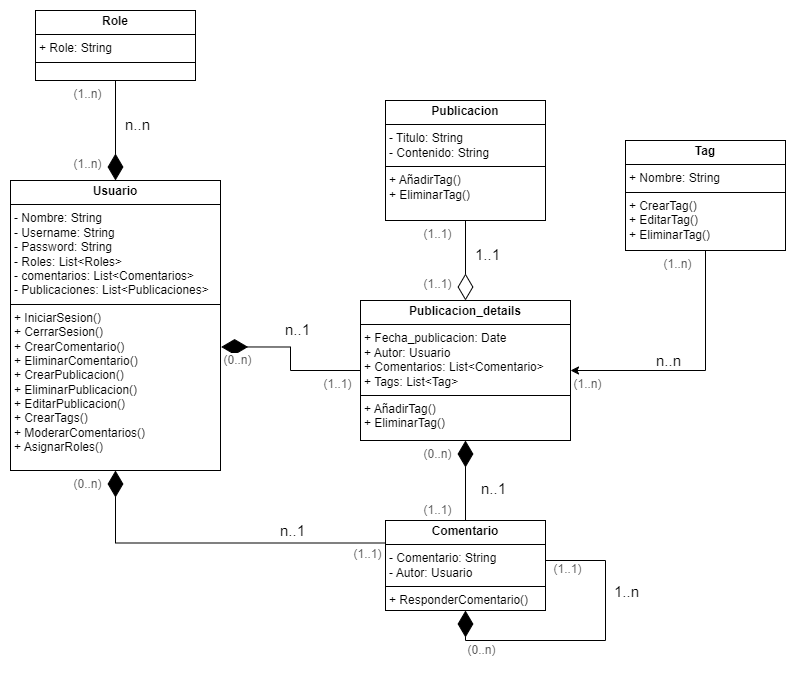

The diagram above was exported from draw.io. Its source (the exported page's mxGraphModel, read from the mxfile embedded in the PNG):
<mxGraphModel dx="2066" dy="1151" grid="1" gridSize="10" guides="1" tooltips="1" connect="1" arrows="1" fold="1" page="1" pageScale="1" pageWidth="827" pageHeight="1169" math="0" shadow="0">
  <root>
    <mxCell id="0" />
    <mxCell id="1" parent="0" />
    <mxCell id="7ReRXEDkoX02v3gWNWav-2" value="&lt;p style=&quot;margin:0px;margin-top:4px;text-align:center;&quot;&gt;&lt;b&gt;Usuario&lt;/b&gt;&lt;/p&gt;&lt;hr size=&quot;1&quot; style=&quot;border-style:solid;&quot;&gt;&lt;p style=&quot;margin: 0px 0px 0px 4px;&quot;&gt;- Nombre: String&lt;/p&gt;&lt;p style=&quot;margin: 0px 0px 0px 4px;&quot;&gt;- Username: String&lt;/p&gt;&lt;p style=&quot;margin: 0px 0px 0px 4px;&quot;&gt;- Password: String&lt;/p&gt;&lt;p style=&quot;margin: 0px 0px 0px 4px;&quot;&gt;- Roles: List&amp;lt;Roles&amp;gt;&lt;/p&gt;&lt;p style=&quot;margin: 0px 0px 0px 4px;&quot;&gt;- comentarios: List&amp;lt;Comentarios&amp;gt;&lt;/p&gt;&lt;p style=&quot;margin:0px;margin-left:4px;&quot;&gt;- Publicaciones: List&amp;lt;Publicaciones&amp;gt;&lt;/p&gt;&lt;hr size=&quot;1&quot; style=&quot;border-style:solid;&quot;&gt;&lt;p style=&quot;margin: 0px 0px 0px 4px;&quot;&gt;+ IniciarSesion()&lt;/p&gt;&lt;p style=&quot;margin: 0px 0px 0px 4px;&quot;&gt;+ CerrarSesion()&lt;/p&gt;&lt;p style=&quot;margin: 0px 0px 0px 4px;&quot;&gt;+ CrearComentario()&lt;/p&gt;&lt;p style=&quot;margin: 0px 0px 0px 4px;&quot;&gt;+ EliminarComentario()&lt;/p&gt;&lt;p style=&quot;margin:0px;margin-left:4px;&quot;&gt;&lt;span style=&quot;background-color: initial;&quot;&gt;+ CrearPublicacion()&lt;/span&gt;&lt;br&gt;&lt;/p&gt;&lt;p style=&quot;margin:0px;margin-left:4px;&quot;&gt;&lt;span style=&quot;background-color: initial;&quot;&gt;+ EliminarPublicacion()&lt;/span&gt;&lt;/p&gt;&lt;p style=&quot;margin:0px;margin-left:4px;&quot;&gt;&lt;span style=&quot;background-color: initial;&quot;&gt;+ EditarPublicacion()&lt;/span&gt;&lt;/p&gt;&lt;p style=&quot;margin: 0px 0px 0px 4px;&quot;&gt;&lt;span style=&quot;background-color: initial;&quot;&gt;+ CrearTags()&lt;/span&gt;&lt;br&gt;&lt;/p&gt;&lt;p style=&quot;margin: 0px 0px 0px 4px;&quot;&gt;&lt;span style=&quot;background-color: initial;&quot;&gt;+ ModerarComentarios()&lt;/span&gt;&lt;/p&gt;&lt;p style=&quot;margin: 0px 0px 0px 4px;&quot;&gt;&lt;span style=&quot;background-color: initial;&quot;&gt;+ AsignarRoles()&lt;/span&gt;&lt;/p&gt;&lt;p style=&quot;margin: 0px 0px 0px 4px;&quot;&gt;&lt;br&gt;&lt;/p&gt;&lt;p style=&quot;margin:0px;margin-left:4px;&quot;&gt;&lt;br&gt;&lt;/p&gt;" style="verticalAlign=top;align=left;overflow=fill;html=1;whiteSpace=wrap;" parent="1" vertex="1">
      <mxGeometry x="25" y="400" width="210" height="290" as="geometry" />
    </mxCell>
    <mxCell id="7ReRXEDkoX02v3gWNWav-3" value="&lt;p style=&quot;margin:0px;margin-top:4px;text-align:center;&quot;&gt;&lt;b&gt;Comentario&lt;/b&gt;&lt;/p&gt;&lt;hr size=&quot;1&quot; style=&quot;border-style:solid;&quot;&gt;&lt;p style=&quot;margin:0px;margin-left:4px;&quot;&gt;- Comentario: String&lt;/p&gt;&lt;p style=&quot;margin:0px;margin-left:4px;&quot;&gt;- Autor: Usuario&lt;/p&gt;&lt;hr size=&quot;1&quot; style=&quot;border-style:solid;&quot;&gt;&lt;p style=&quot;margin:0px;margin-left:4px;&quot;&gt;+ ResponderComentario()&lt;/p&gt;" style="verticalAlign=top;align=left;overflow=fill;html=1;whiteSpace=wrap;" parent="1" vertex="1">
      <mxGeometry x="400" y="740" width="160" height="90" as="geometry" />
    </mxCell>
    <mxCell id="7ReRXEDkoX02v3gWNWav-4" value="&lt;p style=&quot;margin:0px;margin-top:4px;text-align:center;&quot;&gt;&lt;b&gt;Publicacion_details&lt;/b&gt;&lt;/p&gt;&lt;hr size=&quot;1&quot; style=&quot;border-style:solid;&quot;&gt;&lt;p style=&quot;margin:0px;margin-left:4px;&quot;&gt;+ Fecha_publicacion: Date&lt;/p&gt;&lt;p style=&quot;margin:0px;margin-left:4px;&quot;&gt;+ Autor: Usuario&lt;/p&gt;&lt;p style=&quot;margin:0px;margin-left:4px;&quot;&gt;+ Comentarios: List&amp;lt;Comentario&amp;gt;&lt;/p&gt;&lt;p style=&quot;margin:0px;margin-left:4px;&quot;&gt;+ Tags: List&amp;lt;Tag&amp;gt;&lt;/p&gt;&lt;hr size=&quot;1&quot; style=&quot;border-style:solid;&quot;&gt;&lt;p style=&quot;margin:0px;margin-left:4px;&quot;&gt;+ AñadirTag()&lt;/p&gt;&lt;p style=&quot;margin:0px;margin-left:4px;&quot;&gt;+ EliminarTag()&lt;/p&gt;" style="verticalAlign=top;align=left;overflow=fill;html=1;whiteSpace=wrap;" parent="1" vertex="1">
      <mxGeometry x="375" y="520" width="210" height="140" as="geometry" />
    </mxCell>
    <mxCell id="7ReRXEDkoX02v3gWNWav-5" value="&lt;p style=&quot;margin:0px;margin-top:4px;text-align:center;&quot;&gt;&lt;b&gt;Publicacion&lt;/b&gt;&lt;/p&gt;&lt;hr size=&quot;1&quot; style=&quot;border-style:solid;&quot;&gt;&lt;p style=&quot;margin:0px;margin-left:4px;&quot;&gt;- Titulo: String&lt;/p&gt;&lt;p style=&quot;margin:0px;margin-left:4px;&quot;&gt;- Contenido: String&lt;/p&gt;&lt;hr size=&quot;1&quot; style=&quot;border-style:solid;&quot;&gt;&lt;p style=&quot;margin:0px;margin-left:4px;&quot;&gt;+ AñadirTag()&lt;/p&gt;&lt;p style=&quot;margin:0px;margin-left:4px;&quot;&gt;+ EliminarTag()&lt;/p&gt;" style="verticalAlign=top;align=left;overflow=fill;html=1;whiteSpace=wrap;" parent="1" vertex="1">
      <mxGeometry x="400" y="320" width="160" height="120" as="geometry" />
    </mxCell>
    <mxCell id="7ReRXEDkoX02v3gWNWav-6" value="&lt;p style=&quot;margin:0px;margin-top:4px;text-align:center;&quot;&gt;&lt;b&gt;Tag&lt;/b&gt;&lt;/p&gt;&lt;hr size=&quot;1&quot; style=&quot;border-style:solid;&quot;&gt;&lt;p style=&quot;margin:0px;margin-left:4px;&quot;&gt;+ Nombre: String&lt;/p&gt;&lt;hr size=&quot;1&quot; style=&quot;border-style:solid;&quot;&gt;&lt;p style=&quot;margin:0px;margin-left:4px;&quot;&gt;+ CrearTag()&lt;/p&gt;&lt;p style=&quot;margin:0px;margin-left:4px;&quot;&gt;+ EditarTag()&lt;/p&gt;&lt;p style=&quot;margin:0px;margin-left:4px;&quot;&gt;+ EliminarTag()&lt;/p&gt;" style="verticalAlign=top;align=left;overflow=fill;html=1;whiteSpace=wrap;" parent="1" vertex="1">
      <mxGeometry x="640" y="360" width="160" height="110" as="geometry" />
    </mxCell>
    <mxCell id="7ReRXEDkoX02v3gWNWav-10" value="" style="endArrow=diamondThin;endFill=1;endSize=24;html=1;rounded=0;exitX=0;exitY=0.25;exitDx=0;exitDy=0;entryX=0.5;entryY=1;entryDx=0;entryDy=0;edgeStyle=orthogonalEdgeStyle;" parent="1" source="7ReRXEDkoX02v3gWNWav-3" target="7ReRXEDkoX02v3gWNWav-2" edge="1">
      <mxGeometry width="160" relative="1" as="geometry">
        <mxPoint x="240" y="750" as="sourcePoint" />
        <mxPoint x="80" y="680" as="targetPoint" />
      </mxGeometry>
    </mxCell>
    <mxCell id="7ReRXEDkoX02v3gWNWav-12" value="" style="endArrow=diamondThin;endFill=1;endSize=24;html=1;rounded=0;entryX=0.5;entryY=1;entryDx=0;entryDy=0;edgeStyle=orthogonalEdgeStyle;exitX=1;exitY=0.5;exitDx=0;exitDy=0;" parent="1" source="7ReRXEDkoX02v3gWNWav-3" target="7ReRXEDkoX02v3gWNWav-3" edge="1">
      <mxGeometry width="160" relative="1" as="geometry">
        <mxPoint x="620" y="785" as="sourcePoint" />
        <mxPoint x="540" y="845" as="targetPoint" />
        <Array as="points">
          <mxPoint x="620" y="780" />
          <mxPoint x="620" y="860" />
          <mxPoint x="480" y="860" />
        </Array>
      </mxGeometry>
    </mxCell>
    <mxCell id="v8bX3xGMWY_JRIKdw7wT-4" value="1..n" style="edgeLabel;html=1;align=center;verticalAlign=middle;resizable=0;points=[];fontSize=15;horizontal=1;" parent="7ReRXEDkoX02v3gWNWav-12" connectable="0" vertex="1">
      <mxGeometry x="0.9048" y="5" relative="1" as="geometry">
        <mxPoint x="165" y="-35" as="offset" />
      </mxGeometry>
    </mxCell>
    <mxCell id="7ReRXEDkoX02v3gWNWav-13" value="" style="endArrow=diamondThin;endFill=1;endSize=24;html=1;rounded=0;entryX=0.5;entryY=1;entryDx=0;entryDy=0;exitX=0.5;exitY=0;exitDx=0;exitDy=0;edgeStyle=orthogonalEdgeStyle;" parent="1" source="7ReRXEDkoX02v3gWNWav-3" target="7ReRXEDkoX02v3gWNWav-4" edge="1">
      <mxGeometry width="160" relative="1" as="geometry">
        <mxPoint x="480" y="730" as="sourcePoint" />
        <mxPoint x="420" y="690" as="targetPoint" />
      </mxGeometry>
    </mxCell>
    <mxCell id="7ReRXEDkoX02v3gWNWav-18" style="edgeStyle=orthogonalEdgeStyle;rounded=0;orthogonalLoop=1;jettySize=auto;html=1;exitX=0.5;exitY=1;exitDx=0;exitDy=0;entryX=1;entryY=0.5;entryDx=0;entryDy=0;" parent="1" source="7ReRXEDkoX02v3gWNWav-6" target="7ReRXEDkoX02v3gWNWav-4" edge="1">
      <mxGeometry relative="1" as="geometry">
        <mxPoint x="806.89" y="450" as="sourcePoint" />
        <mxPoint x="610" y="598" as="targetPoint" />
      </mxGeometry>
    </mxCell>
    <mxCell id="7ReRXEDkoX02v3gWNWav-20" value="" style="endArrow=diamondThin;endFill=1;endSize=24;html=1;rounded=0;exitX=0;exitY=0.5;exitDx=0;exitDy=0;entryX=1.003;entryY=0.574;entryDx=0;entryDy=0;entryPerimeter=0;edgeStyle=orthogonalEdgeStyle;" parent="1" source="7ReRXEDkoX02v3gWNWav-4" target="7ReRXEDkoX02v3gWNWav-2" edge="1">
      <mxGeometry width="160" relative="1" as="geometry">
        <mxPoint x="300" y="580" as="sourcePoint" />
        <mxPoint x="320" y="560" as="targetPoint" />
      </mxGeometry>
    </mxCell>
    <mxCell id="v8bX3xGMWY_JRIKdw7wT-2" value="&lt;p style=&quot;margin:0px;margin-top:4px;text-align:center;&quot;&gt;&lt;b&gt;Role&lt;/b&gt;&lt;/p&gt;&lt;hr size=&quot;1&quot; style=&quot;border-style:solid;&quot;&gt;&lt;p style=&quot;margin:0px;margin-left:4px;&quot;&gt;+ Role: String&lt;/p&gt;&lt;hr size=&quot;1&quot; style=&quot;border-style:solid;&quot;&gt;&lt;p style=&quot;margin:0px;margin-left:4px;&quot;&gt;&lt;br&gt;&lt;/p&gt;" style="verticalAlign=top;align=left;overflow=fill;html=1;whiteSpace=wrap;" parent="1" vertex="1">
      <mxGeometry x="50" y="230" width="160" height="70" as="geometry" />
    </mxCell>
    <mxCell id="v8bX3xGMWY_JRIKdw7wT-3" value="" style="endArrow=diamondThin;endFill=1;endSize=24;html=1;rounded=0;entryX=0.5;entryY=0;entryDx=0;entryDy=0;exitX=0.5;exitY=1;exitDx=0;exitDy=0;" parent="1" source="v8bX3xGMWY_JRIKdw7wT-2" target="7ReRXEDkoX02v3gWNWav-2" edge="1">
      <mxGeometry width="160" relative="1" as="geometry">
        <mxPoint x="30" y="370" as="sourcePoint" />
        <mxPoint x="190" y="370" as="targetPoint" />
      </mxGeometry>
    </mxCell>
    <mxCell id="v8bX3xGMWY_JRIKdw7wT-7" value="n..n" style="edgeLabel;html=1;align=center;verticalAlign=middle;resizable=0;points=[];fontSize=15;horizontal=1;" parent="1" connectable="0" vertex="1">
      <mxGeometry x="670.9972448303147" y="575.9958759360409" as="geometry">
        <mxPoint x="12" y="4" as="offset" />
      </mxGeometry>
    </mxCell>
    <mxCell id="v8bX3xGMWY_JRIKdw7wT-10" value="n..1" style="edgeLabel;html=1;align=center;verticalAlign=middle;resizable=0;points=[];fontSize=15;horizontal=1;" parent="1" connectable="0" vertex="1">
      <mxGeometry x="299.9972448303147" y="749.9958759360409" as="geometry">
        <mxPoint x="7" as="offset" />
      </mxGeometry>
    </mxCell>
    <mxCell id="v8bX3xGMWY_JRIKdw7wT-11" value="1..1" style="edgeLabel;html=1;align=center;verticalAlign=middle;resizable=0;points=[];fontSize=15;horizontal=1;" parent="1" connectable="0" vertex="1">
      <mxGeometry x="489.9972448303147" y="469.9958759360409" as="geometry">
        <mxPoint x="12" y="4" as="offset" />
      </mxGeometry>
    </mxCell>
    <mxCell id="v8bX3xGMWY_JRIKdw7wT-12" value="n..n" style="edgeLabel;html=1;align=center;verticalAlign=middle;resizable=0;points=[];fontSize=15;horizontal=1;" parent="1" connectable="0" vertex="1">
      <mxGeometry x="139.99724483031468" y="339.9958759360409" as="geometry">
        <mxPoint x="12" y="4" as="offset" />
      </mxGeometry>
    </mxCell>
    <mxCell id="v8bX3xGMWY_JRIKdw7wT-13" value="n..1" style="edgeLabel;html=1;align=center;verticalAlign=middle;resizable=0;points=[];fontSize=15;horizontal=1;" parent="1" connectable="0" vertex="1">
      <mxGeometry x="299.9972448303147" y="544.9958759360409" as="geometry">
        <mxPoint x="12" y="4" as="offset" />
      </mxGeometry>
    </mxCell>
    <mxCell id="v8bX3xGMWY_JRIKdw7wT-14" value="n..1" style="edgeLabel;html=1;align=center;verticalAlign=middle;resizable=0;points=[];fontSize=15;horizontal=1;" parent="1" connectable="0" vertex="1">
      <mxGeometry x="499.9972448303147" y="709.9958759360409" as="geometry">
        <mxPoint x="8" y="-2" as="offset" />
      </mxGeometry>
    </mxCell>
    <mxCell id="v8bX3xGMWY_JRIKdw7wT-15" value="(1..n)" style="edgeLabel;html=1;align=center;verticalAlign=middle;resizable=0;points=[];fontSize=12;horizontal=1;fontColor=#5E5E5E;" parent="1" connectable="0" vertex="1">
      <mxGeometry x="679.9972448303147" y="479.9958759360409" as="geometry">
        <mxPoint x="12" y="4" as="offset" />
      </mxGeometry>
    </mxCell>
    <mxCell id="v8bX3xGMWY_JRIKdw7wT-16" value="(1..n)" style="edgeLabel;html=1;align=center;verticalAlign=middle;resizable=0;points=[];fontSize=12;horizontal=1;fontColor=#5E5E5E;" parent="1" connectable="0" vertex="1">
      <mxGeometry x="589.9972448303147" y="599.9958759360409" as="geometry">
        <mxPoint x="12" y="4" as="offset" />
      </mxGeometry>
    </mxCell>
    <mxCell id="v8bX3xGMWY_JRIKdw7wT-17" value="(1..1)" style="edgeLabel;html=1;align=center;verticalAlign=middle;resizable=0;points=[];fontSize=12;horizontal=1;fontColor=#5E5E5E;" parent="1" connectable="0" vertex="1">
      <mxGeometry x="569.9972448303147" y="784.9958759360409" as="geometry">
        <mxPoint x="12" y="4" as="offset" />
      </mxGeometry>
    </mxCell>
    <mxCell id="v8bX3xGMWY_JRIKdw7wT-18" value="(0..n)" style="edgeLabel;html=1;align=center;verticalAlign=middle;resizable=0;points=[];fontSize=12;horizontal=1;fontColor=#5E5E5E;" parent="1" connectable="0" vertex="1">
      <mxGeometry x="489.9972448303147" y="869.9958759360409" as="geometry">
        <mxPoint x="6" as="offset" />
      </mxGeometry>
    </mxCell>
    <mxCell id="v8bX3xGMWY_JRIKdw7wT-19" value="(0..n)" style="edgeLabel;html=1;align=center;verticalAlign=middle;resizable=0;points=[];fontSize=12;horizontal=1;fontColor=#5E5E5E;" parent="1" connectable="0" vertex="1">
      <mxGeometry x="439.9972448303147" y="669.9958759360409" as="geometry">
        <mxPoint x="12" y="4" as="offset" />
      </mxGeometry>
    </mxCell>
    <mxCell id="v8bX3xGMWY_JRIKdw7wT-20" value="(1..1)" style="edgeLabel;html=1;align=center;verticalAlign=middle;resizable=0;points=[];fontSize=12;horizontal=1;fontColor=#5E5E5E;" parent="1" connectable="0" vertex="1">
      <mxGeometry x="439.9972448303147" y="725.9958759360409" as="geometry">
        <mxPoint x="12" y="4" as="offset" />
      </mxGeometry>
    </mxCell>
    <mxCell id="v8bX3xGMWY_JRIKdw7wT-21" value="(1..1)" style="edgeLabel;html=1;align=center;verticalAlign=middle;resizable=0;points=[];fontSize=12;horizontal=1;fontColor=#5E5E5E;" parent="1" connectable="0" vertex="1">
      <mxGeometry x="439.9972448303147" y="449.9958759360409" as="geometry">
        <mxPoint x="12" y="4" as="offset" />
      </mxGeometry>
    </mxCell>
    <mxCell id="v8bX3xGMWY_JRIKdw7wT-22" value="(1..1)" style="edgeLabel;html=1;align=center;verticalAlign=middle;resizable=0;points=[];fontSize=12;horizontal=1;fontColor=#5E5E5E;" parent="1" connectable="0" vertex="1">
      <mxGeometry x="439.9972448303147" y="499.9958759360409" as="geometry">
        <mxPoint x="12" y="4" as="offset" />
      </mxGeometry>
    </mxCell>
    <mxCell id="v8bX3xGMWY_JRIKdw7wT-23" value="(1..n)" style="edgeLabel;html=1;align=center;verticalAlign=middle;resizable=0;points=[];fontSize=12;horizontal=1;fontColor=#5E5E5E;" parent="1" connectable="0" vertex="1">
      <mxGeometry x="89.99724483031468" y="309.9958759360409" as="geometry">
        <mxPoint x="12" y="4" as="offset" />
      </mxGeometry>
    </mxCell>
    <mxCell id="v8bX3xGMWY_JRIKdw7wT-24" value="(1..n)" style="edgeLabel;html=1;align=center;verticalAlign=middle;resizable=0;points=[];fontSize=12;horizontal=1;fontColor=#5E5E5E;" parent="1" connectable="0" vertex="1">
      <mxGeometry x="89.99724483031468" y="379.9958759360409" as="geometry">
        <mxPoint x="12" y="4" as="offset" />
      </mxGeometry>
    </mxCell>
    <mxCell id="v8bX3xGMWY_JRIKdw7wT-25" value="(0..n)" style="edgeLabel;html=1;align=center;verticalAlign=middle;resizable=0;points=[];fontSize=12;horizontal=1;fontColor=#5E5E5E;" parent="1" connectable="0" vertex="1">
      <mxGeometry x="89.99724483031468" y="699.9958759360409" as="geometry">
        <mxPoint x="12" y="4" as="offset" />
      </mxGeometry>
    </mxCell>
    <mxCell id="v8bX3xGMWY_JRIKdw7wT-26" value="(1..1)" style="edgeLabel;html=1;align=center;verticalAlign=middle;resizable=0;points=[];fontSize=12;horizontal=1;fontColor=#5E5E5E;" parent="1" connectable="0" vertex="1">
      <mxGeometry x="369.9972448303147" y="769.9958759360409" as="geometry">
        <mxPoint x="12" y="4" as="offset" />
      </mxGeometry>
    </mxCell>
    <mxCell id="v8bX3xGMWY_JRIKdw7wT-27" value="(0..n)" style="edgeLabel;html=1;align=center;verticalAlign=middle;resizable=0;points=[];fontSize=12;horizontal=1;fontColor=#5E5E5E;" parent="1" connectable="0" vertex="1">
      <mxGeometry x="239.99724483031468" y="575.9958759360409" as="geometry">
        <mxPoint x="12" y="4" as="offset" />
      </mxGeometry>
    </mxCell>
    <mxCell id="v8bX3xGMWY_JRIKdw7wT-28" value="(1..1)" style="edgeLabel;html=1;align=center;verticalAlign=middle;resizable=0;points=[];fontSize=12;horizontal=1;fontColor=#5E5E5E;" parent="1" connectable="0" vertex="1">
      <mxGeometry x="339.9972448303147" y="599.9958759360409" as="geometry">
        <mxPoint x="12" y="4" as="offset" />
      </mxGeometry>
    </mxCell>
    <mxCell id="fiS2h5mMDM-rsvvkUWJF-1" value="" style="endArrow=diamondThin;endFill=0;endSize=24;html=1;rounded=0;entryX=0.5;entryY=0;entryDx=0;entryDy=0;exitX=0.5;exitY=1;exitDx=0;exitDy=0;" edge="1" parent="1" source="7ReRXEDkoX02v3gWNWav-5" target="7ReRXEDkoX02v3gWNWav-4">
      <mxGeometry width="160" relative="1" as="geometry">
        <mxPoint x="240" y="460" as="sourcePoint" />
        <mxPoint x="400" y="460" as="targetPoint" />
      </mxGeometry>
    </mxCell>
  </root>
</mxGraphModel>